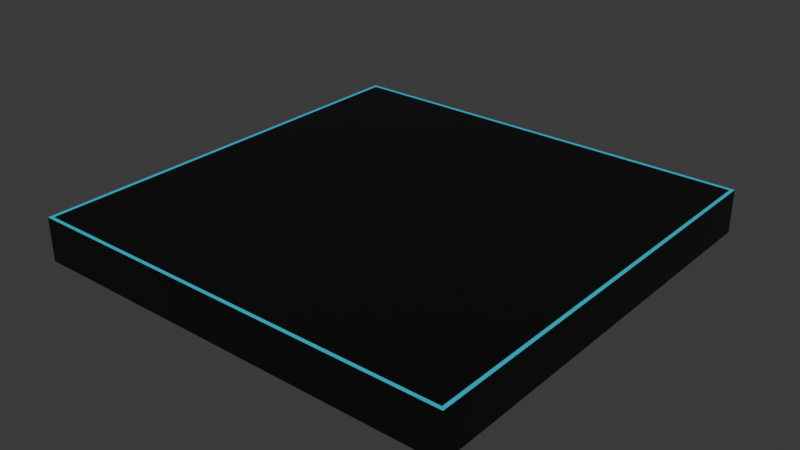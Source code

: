 # Source: FloorPlate.blend  (saved by Blender 5.0.118; exported with 4.5.12 LTS)
import bpy
from mathutils import Matrix  # noqa: F401  (used for matrix-valued properties, if any)

bpy.ops.wm.read_factory_settings(use_empty=True)
scene = bpy.context.scene
scene.name = 'Scene'

# ---- collections
col_collection = bpy.data.collections.new('Collection'); scene.collection.children.link(col_collection)

# ---- materials (node trees are filled in below, after node groups)
mat_black = bpy.data.materials.new('Black')
mat_floor = bpy.data.materials.new('Floor')
mat_floor.alpha_threshold = 0.0
mat_floor.use_backface_culling_lightprobe_volume = False
mat_floor.roughness = 0.5
mat_floor.line_color = (0.0, 0.0, 0.0, 1.0)

# ---- material node trees
mat_black.use_nodes = True; mat_black.node_tree.nodes.clear()
_N = mat_black.node_tree.nodes; _L = mat_black.node_tree.links
n0 = _N.new('ShaderNodeBsdfPrincipled'); n0.name = 'Principled BSDF'; n0.location = (-200, 100)
n0.inputs[0].default_value = (0.0, 0.0, 0.0, 1.0)
n1 = _N.new('ShaderNodeOutputMaterial'); n1.name = 'Material Output'; n1.location = (200, 100)
_L.new(n0.outputs[0], n1.inputs[0])
n1.is_active_output = True
mat_floor.use_nodes = True; mat_floor.node_tree.nodes.clear()
_N = mat_floor.node_tree.nodes; _L = mat_floor.node_tree.links
n0 = _N.new('ShaderNodeOutputMaterial'); n0.name = 'Material Output'; n0.location = (200, 100)
n1 = _N.new('ShaderNodeBsdfPrincipled'); n1.name = 'Principled BSDF'; n1.location = (-200, 100)
n1.inputs[0].default_value = (0.005001, 0.5978, 0.8, 1.0)
_L.new(n1.outputs[0], n0.inputs[0])
n0.is_active_output = True

# ---- world
world_world = bpy.data.worlds.new('World'); scene.world = world_world
world_world.use_nodes = True; world_world.node_tree.nodes.clear()
_N = world_world.node_tree.nodes; _L = world_world.node_tree.links
n0 = _N.new('ShaderNodeOutputWorld'); n0.name = 'World Output'; n0.location = (200, 100)
n1 = _N.new('ShaderNodeBackground'); n1.name = 'Background'; n1.location = (-200, 100)
n1.inputs[0].default_value = (0.05088, 0.05088, 0.05088, 1.0)
_L.new(n1.outputs[0], n0.inputs[0])
n0.is_active_output = True
world_world.color = (0.05088, 0.05088, 0.05088)
world_world.sun_shadow_jitter_overblur = 0.0

# ---- meshes
me_cube_002 = bpy.data.meshes.new('Cube.002')
me_cube_002.from_pydata([(0.9828, -0.9828, 0.9976), (-0.9828, -0.9828, 0.9976), (0.9828, 0.9828, 0.9976), (-0.9828, 0.9828, 0.9976), (1.0, 1.0, 1.0), (1.0, 1.0, -1.0), (1.0, -1.0, 1.0), (1.0, -1.0, -1.0), (-1.0, 1.0, 1.0), (-1.0, 1.0, -1.0), (-1.0, -1.0, 1.0), (-1.0, -1.0, -1.0), (1.0, 1.0, 1.0), (1.0, -1.0, 1.0), (-1.0, 1.0, 1.0), (-1.0, -1.0, 1.0), (0.9828, -0.9828, 0.9976), (-0.9828, -0.9828, 0.9976), (0.9828, 0.9828, 0.9976), (-0.9828, 0.9828, 0.9976)], [], [(2, 3, 1, 0), (7, 6, 10, 11), (11, 10, 8, 9), (9, 5, 7, 11), (5, 4, 6, 7), (9, 8, 4, 5), (16, 17, 15, 13), (18, 16, 13, 12), (17, 19, 14, 15), (19, 18, 12, 14)])
me_cube_002.polygons.foreach_set('material_index', [0, 0, 0, 0, 0, 0, 1, 1, 1, 1])
_uv = me_cube_002.uv_layers.new(name='UVMap')
_uv.uv.foreach_set('vector', [0.6271, 0.5021, 0.8729, 0.5021, 0.8729, 0.7479, 0.6271, 0.7479, 0.375, 0.75, 0.625, 0.75, 0.625, 1.0, 0.375, 1.0, 0.375, 0.0, 0.625, 0.0, 0.625, 0.25, 0.375, 0.25, 0.125, 0.5, 0.375, 0.5, 0.375, 0.75, 0.125, 0.75, 0.375, 0.5, 0.625, 0.5, 0.625, 0.75, 0.375, 0.75, 0.375, 0.25, 0.625, 0.25, 0.625, 0.5, 0.375, 0.5, 0.6271, 0.7479, 0.8729, 0.7479, 0.875, 0.75, 0.625, 0.75, 0.6271, 0.5021, 0.6271, 0.7479, 0.625, 0.75, 0.625, 0.5, 0.8729, 0.7479, 0.8729, 0.5021, 0.875, 0.5, 0.875, 0.75, 0.8729, 0.5021, 0.6271, 0.5021, 0.625, 0.5, 0.875, 0.5])
me_cube_002.materials.append(mat_black)
me_cube_002.materials.append(mat_floor)
me_cube_002.update()

# ---- objects
ob_plate = bpy.data.objects.new('Plate', me_cube_002)

# ---- transforms, parenting, visibility, modifiers, constraints
ob_plate.location = (0.0, 0.0, 0.0)
ob_plate.scale = (1.0, 1.0, 0.1)
ob_plate.lock_rotations_4d = False
ob_plate.empty_display_type = 'ARROWS'
ob_plate.show_wire = True
ob_plate.show_all_edges = True
ob_plate.lineart.crease_threshold = 0.0

# ---- collection membership
col_collection.objects.link(ob_plate)

# ---- scene / render settings (as saved in the file)
scene.frame_start = 1; scene.frame_end = 250; scene.frame_set(1)
scene.render.engine = 'BLENDER_EEVEE_NEXT'
scene.render.bake_bias = 0.0
scene.render.bake_samples = 0
scene.cycles.sampling_pattern = 'TABULATED_SOBOL'
scene.eevee.use_volume_custom_range = False
bpy.context.view_layer.update()

# ---- added for rendering (the .blend has no active camera and no usable light): camera, sun
cam_auto = bpy.data.cameras.new('AutoCamera')
cam_auto.lens = 50.0
cam_auto.sensor_width = 36.0
cam_auto.clip_end = 1000.0
ob_auto_camera = bpy.data.objects.new('AutoCamera', cam_auto)
scene.collection.objects.link(ob_auto_camera)
ob_auto_camera.location = (2.62346, -3.14816, 2.09877)
ob_auto_camera.rotation_euler = (1.09748, -7.21219e-08, 0.694738)
scene.camera = ob_auto_camera
light_auto_sun = bpy.data.lights.new('AutoSun', 'SUN')
light_auto_sun.energy = 3.0
light_auto_sun.angle = 0.0523599
ob_auto_sun = bpy.data.objects.new('AutoSun', light_auto_sun)
scene.collection.objects.link(ob_auto_sun)
ob_auto_sun.rotation_euler = (0.872665, 0.174533, 0.523599)
bpy.context.view_layer.update()

